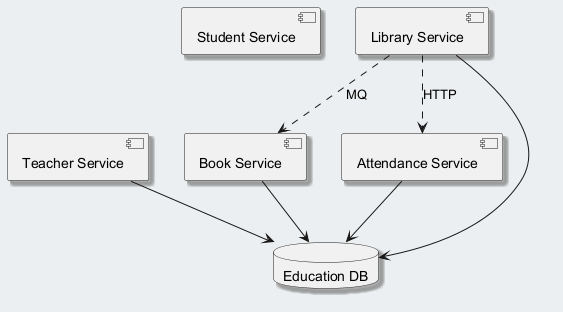

The diagram above was rendered by PlantUML. Its source (embedded in the PNG):
@startuml
skinparam backgroundColor #ECEFF1
skinparam classBackgroundColor #FFFFFF
skinparam classBorderColor #455A64
skinparam shadowing true
component "Student Service" as C_StudentService
component "Teacher Service" as C_TeacherService
component "Book Service" as C_BookService
component "Library Service" as C_LibraryService
component "Attendance Service" as C_AttendanceService
database "Education DB" as DB_education
C_TeacherService --> DB_education
C_BookService --> DB_education
C_LibraryService --> DB_education
C_AttendanceService --> DB_education
C_LibraryService ..> C_BookService : MQ
C_LibraryService ..> C_AttendanceService : HTTP
@enduml